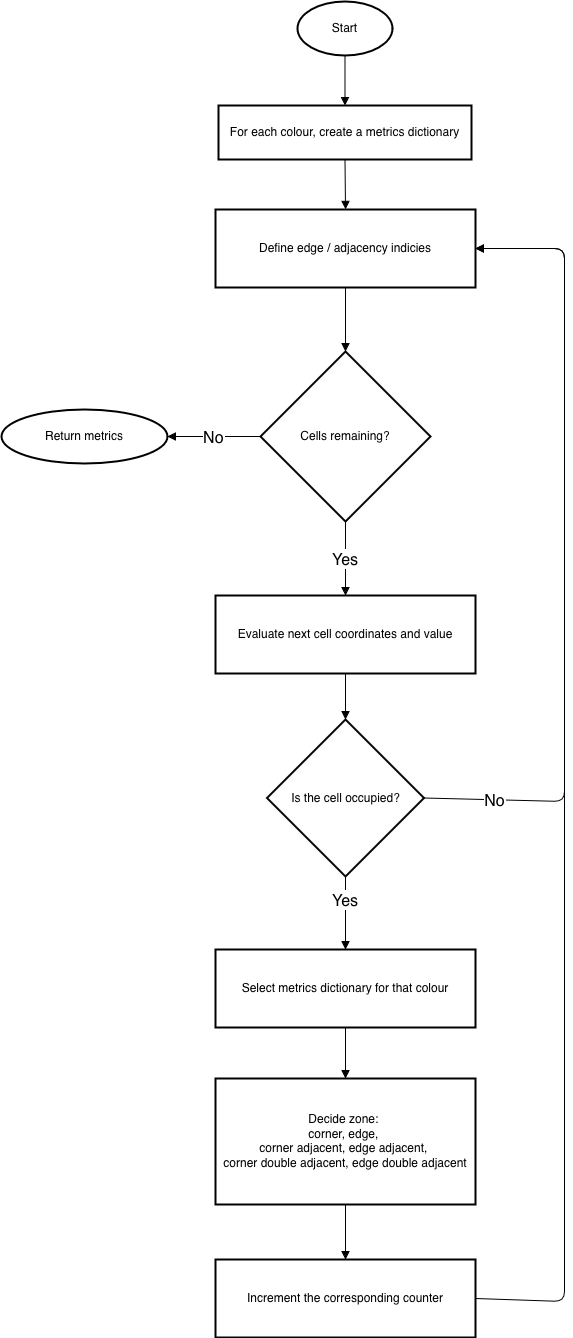

The diagram above was exported from draw.io. Its source (the exported page's mxGraphModel, read from the mxfile embedded in the PNG):
<mxGraphModel dx="3980" dy="1983" grid="1" gridSize="10" guides="1" tooltips="1" connect="1" arrows="1" fold="1" page="1" pageScale="1" pageWidth="827" pageHeight="1169" math="0" shadow="0">
  <root>
    <mxCell id="0" />
    <mxCell id="1" parent="0" />
    <mxCell id="2" connectable="0" parent="1" style="group" value="" vertex="1">
      <mxGeometry height="1336" width="563" x="2120" y="80" as="geometry" />
    </mxCell>
    <mxCell id="3" parent="2" style="whiteSpace=wrap;strokeWidth=2;shape=ellipse;perimeter=ellipsePerimeter;html=1;" value="Start" vertex="1">
      <mxGeometry height="54" width="95" x="296" as="geometry" />
    </mxCell>
    <mxCell id="4" parent="2" style="whiteSpace=wrap;strokeWidth=2;" value="For each colour, create a metrics dictionary" vertex="1">
      <mxGeometry height="54" width="253" x="217" y="104" as="geometry" />
    </mxCell>
    <mxCell id="5" parent="2" style="whiteSpace=wrap;strokeWidth=2;" value="Define edge / adjacency indicies" vertex="1">
      <mxGeometry height="78" width="260" x="214" y="208" as="geometry" />
    </mxCell>
    <mxCell id="6" parent="2" style="rhombus;strokeWidth=2;whiteSpace=wrap;" value="Cells remaining?" vertex="1">
      <mxGeometry height="170" width="170" x="259" y="350" as="geometry" />
    </mxCell>
    <mxCell id="7" parent="2" style="whiteSpace=wrap;strokeWidth=2;shape=ellipse;perimeter=ellipsePerimeter;html=1;" value="Return metrics" vertex="1">
      <mxGeometry height="54" width="166" y="408" as="geometry" />
    </mxCell>
    <mxCell id="8" parent="2" style="whiteSpace=wrap;strokeWidth=2;" value="Evaluate next cell coordinates and value" vertex="1">
      <mxGeometry height="78" width="260" x="214" y="594" as="geometry" />
    </mxCell>
    <mxCell id="9" parent="2" style="rhombus;strokeWidth=2;whiteSpace=wrap;" value="Is the cell occupied?" vertex="1">
      <mxGeometry height="157" width="157" x="265.5" y="718" as="geometry" />
    </mxCell>
    <mxCell id="10" parent="2" style="whiteSpace=wrap;strokeWidth=2;" value="Select metrics dictionary for that colour" vertex="1">
      <mxGeometry height="78" width="260" x="214" y="948" as="geometry" />
    </mxCell>
    <mxCell id="11" parent="2" style="whiteSpace=wrap;strokeWidth=2;" value="Decide zone: &#10;corner, edge, &#10;corner adjacent, edge adjacent, &#10;corner double adjacent, edge double adjacent" vertex="1">
      <mxGeometry height="126" width="260" x="214" y="1077" as="geometry" />
    </mxCell>
    <mxCell id="12" parent="2" style="whiteSpace=wrap;strokeWidth=2;" value="Increment the corresponding counter" vertex="1">
      <mxGeometry height="78" width="260" x="214" y="1258" as="geometry" />
    </mxCell>
    <mxCell id="13" edge="1" parent="2" source="3" style="curved=0;startArrow=none;endArrow=block;exitX=0.5;exitY=1;entryX=0.5;entryY=0;rounded=1;fontSize=16;" target="4" value="">
      <mxGeometry relative="1" as="geometry">
        <Array as="points" />
      </mxGeometry>
    </mxCell>
    <mxCell id="14" edge="1" parent="2" source="4" style="curved=0;startArrow=none;endArrow=block;exitX=0.5;exitY=1;entryX=0.5;entryY=0;rounded=1;fontSize=16;" target="5" value="">
      <mxGeometry relative="1" as="geometry">
        <Array as="points" />
      </mxGeometry>
    </mxCell>
    <mxCell id="15" edge="1" parent="2" source="5" style="startArrow=none;endArrow=block;exitX=0.5;exitY=1;entryX=0.5;entryY=0;rounded=1;fontSize=16;exitDx=0;exitDy=0;curved=0;" target="6" value="">
      <mxGeometry relative="1" as="geometry" />
    </mxCell>
    <mxCell id="16" edge="1" parent="2" source="6" style="startArrow=none;endArrow=block;exitX=0;exitY=0.5;entryX=1;entryY=0.5;rounded=1;fontSize=16;exitDx=0;exitDy=0;entryDx=0;entryDy=0;curved=0;" target="7" value="No">
      <mxGeometry relative="1" as="geometry" />
    </mxCell>
    <mxCell id="17" edge="1" parent="2" source="6" style="startArrow=none;endArrow=block;exitX=0.5;exitY=1;entryX=0.5;entryY=0;rounded=1;fontSize=16;exitDx=0;exitDy=0;curved=0;" target="8" value="Yes">
      <mxGeometry relative="1" as="geometry" />
    </mxCell>
    <mxCell id="18" edge="1" parent="2" source="8" style="startArrow=none;endArrow=block;exitX=0.5;exitY=1;entryX=0.5;entryY=0;rounded=1;fontSize=16;entryDx=0;entryDy=0;curved=0;" target="9" value="">
      <mxGeometry relative="1" as="geometry" />
    </mxCell>
    <mxCell id="19" edge="1" parent="2" source="9" style="startArrow=none;endArrow=block;exitX=1;exitY=0.5;entryX=1;entryY=0.5;rounded=1;fontSize=16;exitDx=0;exitDy=0;entryDx=0;entryDy=0;curved=0;" target="5" value="No">
      <mxGeometry relative="1" x="-0.825" as="geometry">
        <mxPoint x="1" as="offset" />
        <Array as="points">
          <mxPoint x="563" y="800" />
          <mxPoint x="563" y="247" />
        </Array>
      </mxGeometry>
    </mxCell>
    <mxCell id="20" edge="1" parent="2" source="9" style="curved=0;startArrow=none;endArrow=block;exitX=0.5;exitY=1;entryX=0.5;entryY=0;rounded=1;fontSize=16;" target="10" value="Yes">
      <mxGeometry relative="1" x="-0.3151" as="geometry">
        <mxPoint as="offset" />
        <Array as="points" />
      </mxGeometry>
    </mxCell>
    <mxCell id="21" edge="1" parent="2" source="10" style="curved=0;startArrow=none;endArrow=block;exitX=0.5;exitY=1;entryX=0.5;entryY=0;rounded=1;fontSize=16;" target="11" value="">
      <mxGeometry relative="1" as="geometry">
        <Array as="points" />
      </mxGeometry>
    </mxCell>
    <mxCell id="22" edge="1" parent="2" source="11" style="startArrow=none;endArrow=block;exitX=0.5;exitY=1;entryX=0.5;entryY=0;rounded=1;fontSize=16;entryDx=0;entryDy=0;curved=0;" target="12" value="">
      <mxGeometry relative="1" as="geometry" />
    </mxCell>
    <mxCell id="23" edge="1" parent="2" source="12" style="startArrow=none;endArrow=block;exitX=1;exitY=0.5;entryX=1;entryY=0.5;rounded=1;fontSize=16;exitDx=0;exitDy=0;entryDx=0;entryDy=0;curved=0;" target="5" value="">
      <mxGeometry relative="1" as="geometry">
        <Array as="points">
          <mxPoint x="563" y="1300" />
          <mxPoint x="563" y="247" />
        </Array>
      </mxGeometry>
    </mxCell>
  </root>
</mxGraphModel>